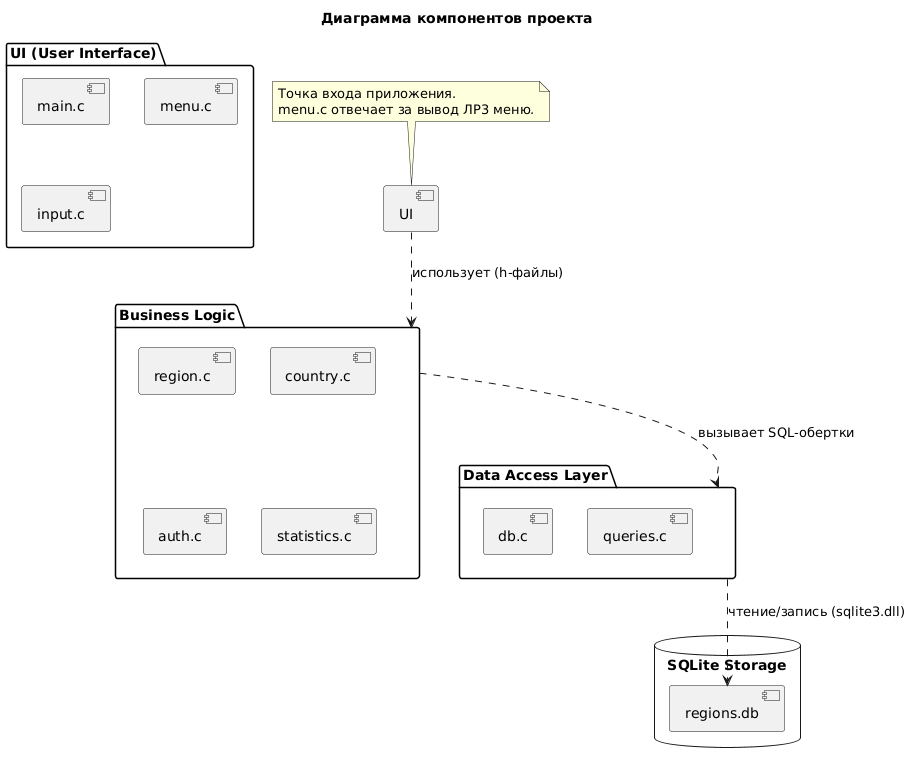

The diagram above was rendered by PlantUML. Its source (embedded in the PNG):
@startuml
title Диаграмма компонентов проекта

package "UI (User Interface)" {
    [main.c]
    [menu.c]
    [input.c]
}

package "Business Logic" {
    [region.c]
    [country.c]
    [auth.c]
    [statistics.c]
}

package "Data Access Layer" {
    [db.c]
    [queries.c]
}

database "SQLite Storage" {
    [regions.db]
}

[UI] ..> [Business Logic] : использует (h-файлы)
[Business Logic] ..> [Data Access Layer] : вызывает SQL-обертки
[Data Access Layer] ..> [regions.db] : чтение/запись (sqlite3.dll)

note top of [UI]
  Точка входа приложения.
  menu.c отвечает за вывод ЛР3 меню.
end note
@enduml